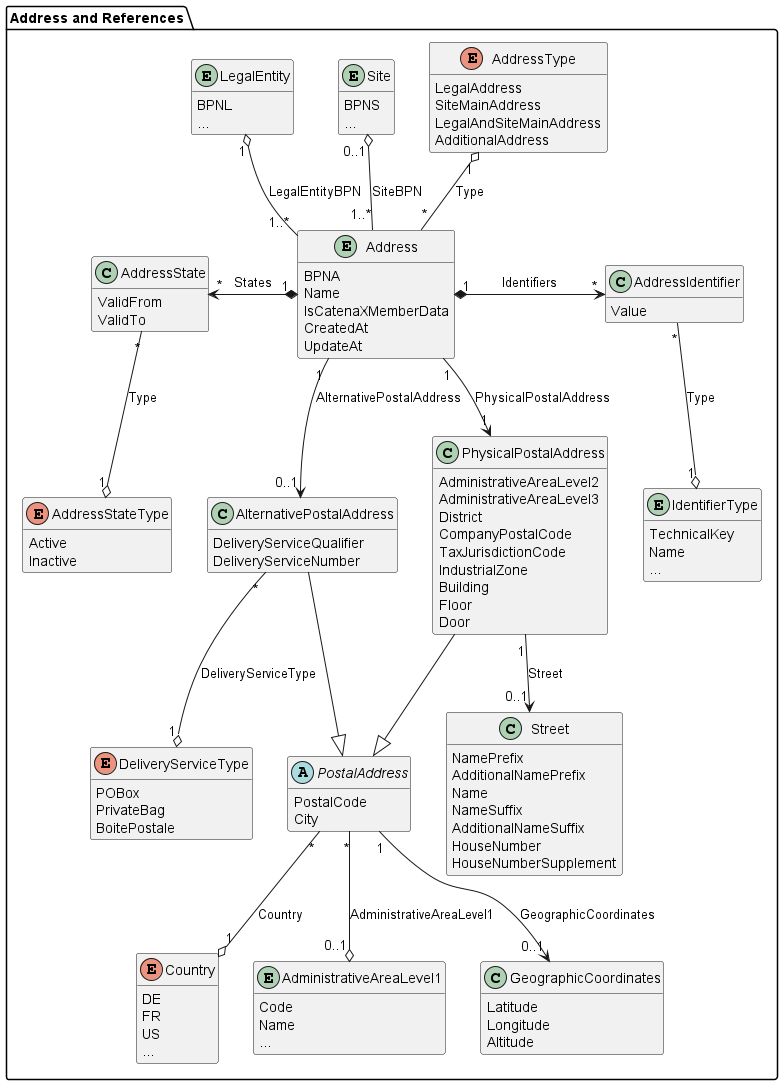

The diagram above was rendered by PlantUML. Its source (embedded in the PNG):
@startuml address

package "Address and References" {
  entity LegalEntity {
    BPNL
    ...
  }
  
  entity Site {
    BPNS
    ...
  }
  
  entity Address {
    BPNA
    Name
    IsCatenaXMemberData
    CreatedAt
    UpdateAt
  }

  enum AddressType {
    LegalAddress
    SiteMainAddress
    LegalAndSiteMainAddress
    AdditionalAddress
  }

  class AddressState {
    ValidFrom
    ValidTo
  }

  enum AddressStateType{
    Active
    Inactive
  }

  class AddressIdentifier{
    Value
  }

  entity IdentifierType {
    TechnicalKey
    Name
    ...
  }

  class AlternativePostalAddress{
    DeliveryServiceQualifier
    DeliveryServiceNumber
  }

  enum DeliveryServiceType {
    POBox
    PrivateBag
    BoitePostale
  }

  class PhysicalPostalAddress{
    AdministrativeAreaLevel2
    AdministrativeAreaLevel3
    District
    CompanyPostalCode
    TaxJurisdictionCode
    IndustrialZone
    Building
    Floor
    Door 
  }

  abstract class PostalAddress{
    PostalCode
    City
  }

  enum Country {
    DE
    FR
    US
    ...
  }

  entity AdministrativeAreaLevel1{
    Code
    Name
    ...
  }

  class GeographicCoordinates {
    Latitude
    Longitude
    Altitude
  }

  class Street {
    NamePrefix
    AdditionalNamePrefix
    Name
    NameSuffix
    AdditionalNameSuffix
    HouseNumber
    HouseNumberSupplement
  }

  ' not standardized yet
  ' class ConfidenceCriteria {
  '   SharedByOwner
  '   CheckedByExternalSource
  '   NumberOfSharingMembers
  '   LastConfidenceCheckAt
  '   NextConfidenceCheckAt
  '   ConfidenceLevel
  ' }

  ' not implemented / standardized yet
  ' class AddressScriptVariant {
  '   Name
  ' }

  ' enum ScriptCode {
  '   Arab
  '   Cyrl
  '   Hans
  '   Jpan
  '   Latn
  '   ...
  ' }

  Address "1..*" -u-o "1" LegalEntity : LegalEntityBPN
  Address "1..*" -u-o "0..1" Site: SiteBPN

  Address "*" -u-o "1" AddressType : Type

  Address "1" *-l-> "*" AddressState : States
  AddressState "*" -d-o "1" AddressStateType : Type

  Address "1" *-r-> "*" AddressIdentifier : Identifiers
  AddressIdentifier "*" -d-o "1" IdentifierType : Type
  
  Address "1" -d-> "0..1" AlternativePostalAddress : AlternativePostalAddress
  AlternativePostalAddress "*" -d-o "1" DeliveryServiceType : DeliveryServiceType
  AlternativePostalAddress -d-|> PostalAddress
  
  Address "1" -d-> "1" PhysicalPostalAddress : PhysicalPostalAddress
  PhysicalPostalAddress "1" -d-> "0..1" Street : Street
  PhysicalPostalAddress -d-|> PostalAddress
  
  PostalAddress "*" -d-o "1" Country : Country
  PostalAddress "*" -d-o "0..1" AdministrativeAreaLevel1 : AdministrativeAreaLevel1
  PostalAddress "1" -d-> "0..1" GeographicCoordinates : GeographicCoordinates

  ' not standardized yet
  ' Address "1" -u-> "1" ConfidenceCriteria : ConfidenceCriteria

  ' not implemented / standardized yet
  ' Address "1" *--> "*" AddressScriptVariant : ScriptVariants
  ' AddressScriptVariant "*" --o "1" ScriptCode : ScriptCode
  ' AddressScriptVariant "1" -d-> "1" PhysicalPostalAddress : PhysicalPostalAddress
  ' AddressScriptVariant "1" -d-> "0..1" AlternativePostalAddress : AlternativePostalAddress
}

hide methods
@enduml